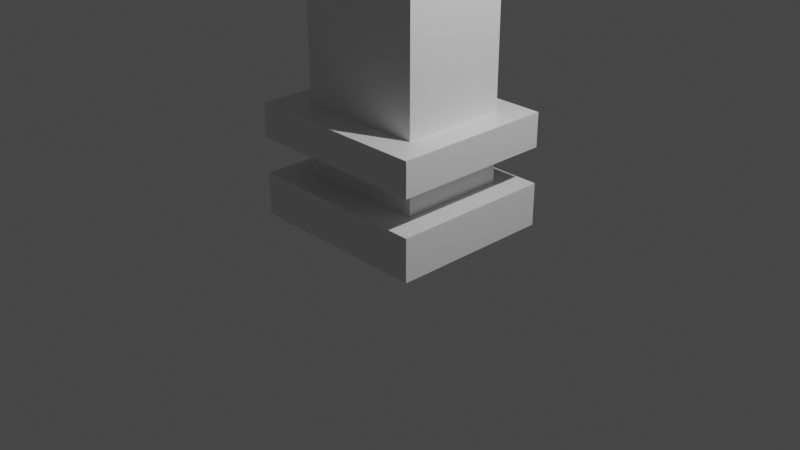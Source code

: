 # Source: fence_kolumna.blend  (saved by Blender 2.82.7; exported with 4.5.12 LTS)
import bpy
from mathutils import Matrix  # noqa: F401  (used for matrix-valued properties, if any)

bpy.ops.wm.read_factory_settings(use_empty=True)
scene = bpy.context.scene
scene.name = 'Scene'

# ---- collections
col_collection = bpy.data.collections.new('Collection'); scene.collection.children.link(col_collection)

# ---- materials (node trees are filled in below, after node groups)
mat_material_001 = bpy.data.materials.new('Material.001')
mat_material_001.alpha_threshold = 0.0
mat_material_001.use_transparent_shadow = False
mat_material_001.line_color = (0.0, 0.0, 0.0, 1.0)

# ---- material node trees
mat_material_001.use_nodes = True; mat_material_001.node_tree.nodes.clear()
_N = mat_material_001.node_tree.nodes; _L = mat_material_001.node_tree.links
n0 = _N.new('ShaderNodeOutputMaterial'); n0.name = 'Material Output'; n0.location = (300, 300)
n1 = _N.new('ShaderNodeBsdfPrincipled'); n1.name = 'Principled BSDF'; n1.location = (10, 300)
n1.distribution = 'GGX'
n1.subsurface_method = 'BURLEY'
n1.inputs[2].default_value = 0.4
n1.inputs[3].default_value = 1.45
n1.inputs[27].default_value = (0.0, 0.0, 0.0, 1.0)
n1.inputs[28].default_value = 1.0
_L.new(n1.outputs[0], n0.inputs[0])
n0.is_active_output = True

# ---- world
world_world = bpy.data.worlds.new('World'); scene.world = world_world
world_world.use_nodes = True; world_world.node_tree.nodes.clear()
_N = world_world.node_tree.nodes; _L = world_world.node_tree.links
n0 = _N.new('ShaderNodeOutputWorld'); n0.name = 'World Output'; n0.location = (300, 300)
n1 = _N.new('ShaderNodeBackground'); n1.name = 'Background'; n1.location = (10, 300)
n1.inputs[0].default_value = (0.05088, 0.05088, 0.05088, 1.0)
_L.new(n1.outputs[0], n0.inputs[0])
n0.is_active_output = True
world_world.color = (0.05088, 0.05088, 0.05088)
world_world.use_sun_shadow = False
world_world.sun_shadow_jitter_overblur = 0.0

# ---- cameras
cam_camera = bpy.data.cameras.new('Camera')
cam_camera.clip_end = 100.0
cam_camera.ortho_scale = 7.314

# ---- lights
light_light = bpy.data.lights.new('Light', 'POINT')
light_light.transmission_factor = 0.0
light_light.energy = 1000.0
light_light.shadow_soft_size = 0.1
light_light.shadow_maximum_resolution = 0.006
light_light.use_absolute_resolution = True

# ---- meshes
me_cube_002 = bpy.data.meshes.new('Cube.002')
me_cube_002.from_pydata([(-0.9828, -0.8719, 0.004428), (-0.9828, 0.8726, 0.004428), (1.017, -0.8719, 0.004428), (1.017, 0.8726, 0.004428), (-0.6841, -0.5405, 0.4525), (-0.9828, -0.8719, 0.4572), (-0.6841, 0.5979, 0.4525), (-0.9828, 0.8726, 0.4572), (0.7185, -0.5405, 0.4525), (1.017, -0.8719, 0.4572), (0.7185, 0.5979, 0.4525), (1.017, 0.8726, 0.4572), (-0.6841, -0.5405, 0.8389), (0.7161, 0.5979, 0.8404), (1.017, -0.8739, 0.8421), (-0.9899, -0.8739, 0.8393), (-0.6794, 0.5979, 0.8406), (1.014, 0.8688, 0.8407), (0.7185, -0.5405, 0.8418), (-0.9852, 0.8688, 0.8409), (-0.9855, 0.8688, 1.202), (-0.6745, 0.6029, 1.202), (0.7166, 0.6029, 1.202), (1.014, 0.8688, 1.202), (-0.9902, -0.8739, 1.201), (-0.6789, -0.5451, 1.201), (0.7188, -0.5451, 1.202), (1.017, -0.8739, 1.204), (0.5408, -0.3415, 5.542), (0.717, -0.5452, 5.538), (-0.5046, -0.3415, 5.541), (-0.6808, -0.5452, 5.536), (0.5387, 0.4466, 5.534), (0.7147, 0.6027, 5.537), (-0.5004, 0.4466, 5.534), (-0.6764, 0.6027, 5.537), (0.5384, 0.4465, 6.054), (0.5405, -0.3416, 6.062), (-0.5049, -0.3416, 6.061), (-0.5007, 0.4465, 6.054), (0.7093, 0.5971, 6.043), (0.7115, -0.5473, 6.044), (-0.6784, -0.5473, 6.043), (-0.6742, 0.5971, 6.043), (-0.5049, 0.4618, 6.543), (-0.5089, -0.3442, 6.543), (0.5313, -0.3442, 6.544), (0.5293, 0.4618, 6.543), (0.7092, 0.5971, 6.255), (0.5294, 0.4618, 6.258), (0.5314, -0.3442, 6.258), (0.7114, -0.5474, 6.256), (-0.5088, -0.3442, 6.258), (-0.6785, -0.5474, 6.254), (-0.6743, 0.5971, 6.255), (-0.5048, 0.4618, 6.258), (0.1373, -0.06484, 6.507), (0.1373, -0.06484, 8.03), (0.1373, 0.1095, 6.507), (0.1373, 0.1095, 8.03), (-0.04455, -0.06484, 6.507), (-0.04455, -0.06484, 8.03), (-0.04455, 0.1095, 6.507), (-0.04455, 0.1095, 8.03), (-0.7003, -0.06484, 7.174), (0.8223, -0.06484, 7.181), (-0.7003, 0.1095, 7.174), (0.8223, 0.1095, 7.181), (-0.701, -0.06484, 7.356), (0.8215, -0.06484, 7.362), (-0.701, 0.1095, 7.356), (0.8215, 0.1095, 7.362), (0.5868, -0.06484, 7.266), (0.4499, -0.06484, 7.671), (0.5868, 0.1095, 7.266), (0.4499, 0.1095, 7.671), (0.4515, -0.06484, 7.267), (0.3019, -0.06484, 7.635), (0.4515, 0.1095, 7.267), (0.3019, 0.1095, 7.635), (0.03233, -0.06484, 7.868), (0.03332, 0.1095, 7.868), (0.03538, 0.1095, 7.726), (0.03475, -0.06391, 7.725), (-0.3821, -0.06532, 7.265), (-0.2746, 0.1096, 7.627), (-0.3827, 0.1091, 7.265), (-0.422, -0.06532, 7.651), (-0.5174, -0.06578, 7.264), (-0.4226, 0.1091, 7.652), (-0.518, 0.1086, 7.264), (-0.274, -0.06482, 7.628), (-0.2898, -0.06429, 6.866), (-0.3923, 0.1112, 6.82), (-0.3929, -0.06314, 6.82), (-0.2892, 0.1101, 6.869), (0.03575, -0.06918, 6.636), (0.03647, 0.1151, 6.637), (0.03491, 0.1125, 6.779), (0.03473, -0.06181, 6.779), (0.3026, 0.109, 6.862), (0.4493, -0.06714, 6.829), (0.4506, 0.1072, 6.826), (0.3012, -0.06533, 6.865)], [], [(8, 10, 13, 18), (3, 11, 9, 2), (0, 5, 7, 1), (1, 3, 2, 0), (1, 7, 11, 3), (4, 6, 7, 5), (6, 10, 11, 7), (10, 8, 9, 11), (8, 4, 5, 9), (2, 9, 5, 0), (13, 16, 19, 17), (6, 4, 12, 16), (4, 8, 18, 12), (10, 6, 16, 13), (12, 18, 14, 15), (16, 12, 15, 19), (18, 13, 17, 14), (14, 17, 23, 27), (19, 15, 24, 20), (15, 14, 27, 24), (17, 19, 20, 23), (21, 25, 31, 35), (21, 22, 23, 20), (25, 21, 20, 24), (22, 26, 27, 23), (26, 25, 24, 27), (25, 26, 29, 31), (22, 21, 35, 33), (28, 32, 36, 37), (32, 28, 29, 33), (28, 30, 31, 29), (34, 32, 33, 35), (30, 34, 35, 31), (26, 22, 33, 29), (36, 39, 43, 40), (34, 30, 38, 39), (32, 34, 39, 36), (30, 28, 37, 38), (47, 44, 45, 46), (37, 36, 40, 41), (39, 38, 42, 43), (38, 37, 41, 42), (40, 43, 54, 48), (43, 42, 53, 54), (42, 41, 51, 53), (50, 49, 47, 46), (49, 50, 51, 48), (50, 52, 53, 51), (55, 49, 48, 54), (52, 55, 54, 53), (41, 40, 48, 51), (55, 52, 45, 44), (49, 55, 44, 47), (52, 50, 46, 45), (56, 57, 59, 58), (58, 59, 63, 62), (62, 63, 61, 60), (60, 61, 57, 56), (63, 59, 57, 61), (64, 65, 67, 66), (66, 67, 71, 70), (70, 71, 69, 68), (68, 69, 65, 64), (66, 70, 68, 64), (71, 67, 65, 69), (72, 73, 75, 74), (74, 75, 79, 78), (78, 79, 77, 76), (76, 77, 73, 72), (75, 73, 80, 81), (87, 89, 81, 80), (73, 77, 83, 80), (79, 75, 81, 82), (77, 79, 82, 83), (88, 87, 91, 84), (86, 85, 89, 90), (84, 91, 85, 86), (91, 87, 80, 83), (90, 89, 87, 88), (85, 91, 83, 82), (89, 85, 82, 81), (93, 94, 96, 97), (90, 93, 95, 86), (84, 92, 94, 88), (86, 95, 92, 84), (95, 93, 97, 98), (88, 94, 93, 90), (92, 95, 98, 99), (94, 92, 99, 96), (101, 102, 97, 96), (72, 101, 103, 76), (78, 100, 102, 74), (76, 103, 100, 78), (103, 101, 96, 99), (74, 102, 101, 72), (100, 103, 99, 98), (102, 100, 98, 97)])
_uv = me_cube_002.uv_layers.new(name='UVMap')
_uv.uv.foreach_set('vector', [0.4367, 0.09267, 0.4377, 0.1622, 0.414, 0.1625, 0.413, 0.09299, 0.4838, 0.1783, 0.4561, 0.1787, 0.4547, 0.07219, 0.4823, 0.07182, 0.01433, 0.1842, 0.04198, 0.184, 0.04296, 0.2905, 0.01531, 0.2907, 0.4841, 0.1784, 0.4826, 0.05626, 0.5892, 0.05501, 0.5906, 0.1771, 0.01553, 0.2911, 0.04317, 0.2908, 0.0444, 0.413, 0.01675, 0.4132, 0.06041, 0.204, 0.06105, 0.2735, 0.04296, 0.2905, 0.04198, 0.184, 0.06013, 0.3089, 0.06099, 0.3945, 0.0444, 0.413, 0.04317, 0.2908, 0.4377, 0.1622, 0.4367, 0.09267, 0.4547, 0.07219, 0.4561, 0.1787, 0.4685, 0.5126, 0.4674, 0.427, 0.4874, 0.4085, 0.489, 0.5306, 0.5166, 0.5302, 0.489, 0.5306, 0.4874, 0.4085, 0.515, 0.4081, 0.08467, 0.3942, 0.08383, 0.309, 0.1002, 0.2901, 0.1014, 0.4122, 0.06105, 0.2735, 0.06041, 0.204, 0.084, 0.2038, 0.08474, 0.2733, 0.4674, 0.427, 0.4685, 0.5126, 0.4447, 0.5129, 0.4438, 0.4273, 0.06099, 0.3945, 0.06013, 0.3089, 0.08383, 0.309, 0.08467, 0.3942, 0.4438, 0.4273, 0.4447, 0.5129, 0.4246, 0.5313, 0.4232, 0.4088, 0.08474, 0.2733, 0.084, 0.2038, 0.1024, 0.1832, 0.1037, 0.2896, 0.413, 0.09299, 0.414, 0.1625, 0.396, 0.1793, 0.3945, 0.07286, 0.3945, 0.07286, 0.396, 0.1793, 0.3739, 0.1795, 0.3724, 0.07315, 0.1037, 0.2896, 0.1024, 0.1832, 0.1244, 0.1829, 0.1257, 0.2893, 0.4232, 0.4088, 0.4246, 0.5313, 0.4025, 0.5316, 0.4011, 0.4091, 0.1014, 0.4122, 0.1002, 0.2901, 0.1222, 0.2899, 0.1235, 0.412, 0.1446, 0.2729, 0.1436, 0.2028, 0.4083, 0.1995, 0.4092, 0.2696, 0.1387, 0.3087, 0.1395, 0.3936, 0.1235, 0.412, 0.1222, 0.2899, 0.1436, 0.2028, 0.1446, 0.2729, 0.1257, 0.2893, 0.1244, 0.1829, 0.3555, 0.1636, 0.3545, 0.0935, 0.3724, 0.07315, 0.3739, 0.1795, 0.3822, 0.5136, 0.3813, 0.4283, 0.4011, 0.4091, 0.4025, 0.5316, 0.3813, 0.4283, 0.3822, 0.5136, 0.1175, 0.5167, 0.1166, 0.4314, 0.1395, 0.3936, 0.1387, 0.3087, 0.4034, 0.306, 0.4042, 0.3909, 0.07929, 0.1094, 0.07989, 0.1575, 0.04815, 0.1576, 0.04755, 0.1095, 0.07989, 0.1575, 0.07929, 0.1094, 0.08986, 0.09682, 0.09079, 0.1669, 0.105, 0.5061, 0.1043, 0.4423, 0.1166, 0.4314, 0.1175, 0.5167, 0.413, 0.3166, 0.4136, 0.3801, 0.4042, 0.3909, 0.4034, 0.306, 0.4192, 0.2119, 0.4199, 0.26, 0.4092, 0.2696, 0.4083, 0.1995, 0.3545, 0.0935, 0.3555, 0.1636, 0.09079, 0.1669, 0.08986, 0.09682, 0.4454, 0.3797, 0.4447, 0.3163, 0.4538, 0.3056, 0.4547, 0.3901, 0.4199, 0.26, 0.4192, 0.2119, 0.4509, 0.2111, 0.4516, 0.2593, 0.4136, 0.3801, 0.413, 0.3166, 0.4447, 0.3163, 0.4454, 0.3797, 0.1043, 0.4423, 0.105, 0.5061, 0.07322, 0.5065, 0.07252, 0.4427, 0.3276, 0.07333, 0.2645, 0.07407, 0.2637, 0.02486, 0.3272, 0.02412, 0.04755, 0.1095, 0.04815, 0.1576, 0.03779, 0.1669, 0.03692, 0.09704, 0.4516, 0.2593, 0.4509, 0.2111, 0.4613, 0.1984, 0.4624, 0.2682, 0.07252, 0.4427, 0.07322, 0.5065, 0.06072, 0.5171, 0.05979, 0.4322, 0.4547, 0.3901, 0.4538, 0.3056, 0.4668, 0.3055, 0.4676, 0.3899, 0.4624, 0.2682, 0.4613, 0.1984, 0.4743, 0.1982, 0.4754, 0.268, 0.05979, 0.4322, 0.06072, 0.5171, 0.04779, 0.5172, 0.04686, 0.4324, 0.4212, 0.05481, 0.4704, 0.05423, 0.4706, 0.07164, 0.4214, 0.07222, 0.01376, 0.159, 0.01318, 0.1098, 0.02399, 0.0972, 0.02486, 0.1671, 0.03526, 0.5064, 0.03457, 0.4429, 0.04686, 0.4324, 0.04779, 0.5172, 0.4751, 0.3157, 0.4758, 0.3789, 0.4676, 0.3899, 0.4668, 0.3055, 0.4848, 0.2105, 0.4856, 0.2597, 0.4754, 0.268, 0.4743, 0.1982, 0.03692, 0.09704, 0.03779, 0.1669, 0.02486, 0.1671, 0.02399, 0.0972, 0.4856, 0.2597, 0.4848, 0.2105, 0.5022, 0.2102, 0.503, 0.2594, 0.4758, 0.3789, 0.4751, 0.3157, 0.4926, 0.3156, 0.4932, 0.3787, 0.03457, 0.4429, 0.03526, 0.5064, 0.01785, 0.5066, 0.01716, 0.4431, 0.5247, 0.03244, 0.4317, 0.03353, 0.4316, 0.02289, 0.5245, 0.02179, 0.2486, 0.0426, 0.1557, 0.0437, 0.1556, 0.0326, 0.2485, 0.0315, 0.3275, 0.02411, 0.4205, 0.02302, 0.4206, 0.03366, 0.3276, 0.03476, 0.4209, 0.06081, 0.328, 0.0619, 0.3278, 0.0508, 0.4208, 0.04971, 0.4205, 0.02302, 0.4316, 0.02289, 0.4317, 0.03353, 0.4206, 0.03366, 0.1767, 0.06321, 0.2419, 0.06488, 0.2639, 0.07408, 0.1603, 0.0753, 0.504, 0.3146, 0.5051, 0.4075, 0.494, 0.4077, 0.4929, 0.3147, 0.1557, 0.04402, 0.2594, 0.0428, 0.2429, 0.05488, 0.1777, 0.05322, 0.328, 0.06222, 0.4209, 0.06113, 0.421, 0.07223, 0.3281, 0.07332, 0.1603, 0.0753, 0.1557, 0.04402, 0.1777, 0.05322, 0.1767, 0.06321, 0.2594, 0.0428, 0.2639, 0.07408, 0.2419, 0.06488, 0.2429, 0.05488, 0.4013, 0.02232, 0.3752, 0.02265, 0.3751, 0.01201, 0.4012, 0.01167, 0.1093, 0.01053, 0.1354, 0.01022, 0.1364, 0.01948, 0.1121, 0.01831, 0.3711, 0.03457, 0.3954, 0.0343, 0.3955, 0.04495, 0.3712, 0.04521, 0.05509, 0.01893, 0.03089, 0.02067, 0.03158, 0.0114, 0.05768, 0.01109, 0.3751, 0.01201, 0.3752, 0.02265, 0.347, 0.02302, 0.3469, 0.01237, 0.3163, 0.02344, 0.3161, 0.01279, 0.3469, 0.01237, 0.347, 0.02302, 0.03155, 0.01144, 0.03087, 0.02072, 0.02061, 0.03454, 0.01227, 0.032, 0.1364, 0.01948, 0.1354, 0.01022, 0.1552, 0.03025, 0.147, 0.033, 0.3955, 0.04495, 0.3954, 0.0343, 0.4126, 0.03411, 0.4127, 0.0447, 0.03701, 0.07529, 0.01631, 0.06247, 0.02048, 0.05432, 0.03952, 0.06742, 0.1289, 0.06642, 0.1475, 0.05286, 0.152, 0.06088, 0.1316, 0.07423, 0.4556, 0.04447, 0.4325, 0.04461, 0.4324, 0.03396, 0.4555, 0.03382, 0.02048, 0.05432, 0.01631, 0.06247, 0.01227, 0.032, 0.02061, 0.03454, 0.2917, 0.01327, 0.3161, 0.01279, 0.3163, 0.02344, 0.2919, 0.02391, 0.4324, 0.03396, 0.4325, 0.04461, 0.4127, 0.0447, 0.4126, 0.03411, 0.152, 0.06088, 0.1475, 0.05286, 0.147, 0.033, 0.1552, 0.03025, 0.4856, 0.01116, 0.4856, 0.0218, 0.4571, 0.02227, 0.4571, 0.01101, 0.1316, 0.07423, 0.1034, 0.07597, 0.1042, 0.06904, 0.1289, 0.06642, 0.03952, 0.06742, 0.06444, 0.06957, 0.06515, 0.07642, 0.03701, 0.07529, 0.4555, 0.03382, 0.4804, 0.03362, 0.4806, 0.04427, 0.4556, 0.04447, 0.1042, 0.06904, 0.1034, 0.07597, 0.08422, 0.05496, 0.09242, 0.05218, 0.2919, 0.02391, 0.2638, 0.02431, 0.2636, 0.01367, 0.2917, 0.01327, 0.4806, 0.04427, 0.4804, 0.03362, 0.5009, 0.03304, 0.5011, 0.04368, 0.06515, 0.07642, 0.06444, 0.06957, 0.07556, 0.05234, 0.0839, 0.05498, 0.4293, 0.0221, 0.4293, 0.01145, 0.4571, 0.01101, 0.4571, 0.02227, 0.05768, 0.01109, 0.08048, 0.02732, 0.07559, 0.03524, 0.05509, 0.01893, 0.1121, 0.01831, 0.0918, 0.03508, 0.08673, 0.02728, 0.1093, 0.01053, 0.3712, 0.04521, 0.345, 0.04553, 0.3448, 0.03489, 0.3711, 0.03457, 0.07559, 0.03524, 0.08048, 0.02732, 0.0839, 0.05498, 0.07556, 0.05234, 0.4012, 0.01167, 0.4293, 0.01145, 0.4293, 0.0221, 0.4013, 0.02232, 0.3448, 0.03489, 0.345, 0.04553, 0.3279, 0.04578, 0.3276, 0.03514, 0.08673, 0.02728, 0.0918, 0.03508, 0.09242, 0.05218, 0.08422, 0.05496])
me_cube_002.materials.append(mat_material_001)
me_cube_002.use_remesh_preserve_volume = False
me_cube_002.use_remesh_preserve_attributes = False
me_cube_002.use_mirror_vertex_groups = False
me_cube_002.update()

# ---- objects
ob_light = bpy.data.objects.new('Light', light_light)
ob_camera = bpy.data.objects.new('Camera', cam_camera)
ob_cube_002 = bpy.data.objects.new('Cube.002', me_cube_002)

# ---- transforms, parenting, visibility, modifiers, constraints
ob_light.location = (4.076, 1.005, 5.904)
ob_light.rotation_euler = (0.6503, 0.05522, 1.866)
ob_light.lock_rotations_4d = False
ob_light.empty_display_type = 'ARROWS'
ob_light.color = (0.0, 0.0, 0.0, 0.0)
ob_light.lineart.crease_threshold = 0.0
ob_camera.location = (7.359, -6.926, 4.958)
ob_camera.rotation_euler = (1.109, 0.0, 0.8149)
ob_camera.lock_rotations_4d = False
ob_camera.empty_display_type = 'ARROWS'
ob_camera.color = (0.0, 0.0, 0.0, 0.0)
ob_camera.display_type = 'WIRE'
ob_camera.lineart.crease_threshold = 0.0
ob_cube_002.location = (0.0, 0.0, 0.0)
ob_cube_002.lock_rotations_4d = False
ob_cube_002.empty_display_type = 'ARROWS'
ob_cube_002.lineart.crease_threshold = 0.0

# ---- collection membership
col_collection.objects.link(ob_light)
col_collection.objects.link(ob_camera)
col_collection.objects.link(ob_cube_002)

# ---- scene / render settings (as saved in the file)
scene.camera = ob_camera
scene.frame_start = 1; scene.frame_end = 250; scene.frame_set(1)
scene.render.engine = 'BLENDER_EEVEE_NEXT'
scene.cycles.use_denoising = False
scene.cycles.samples = 128
scene.cycles.sampling_pattern = 'TABULATED_SOBOL'
scene.cycles.use_adaptive_sampling = False
scene.cycles.use_light_tree = False
scene.view_settings.view_transform = 'Filmic'
bpy.context.view_layer.update()
